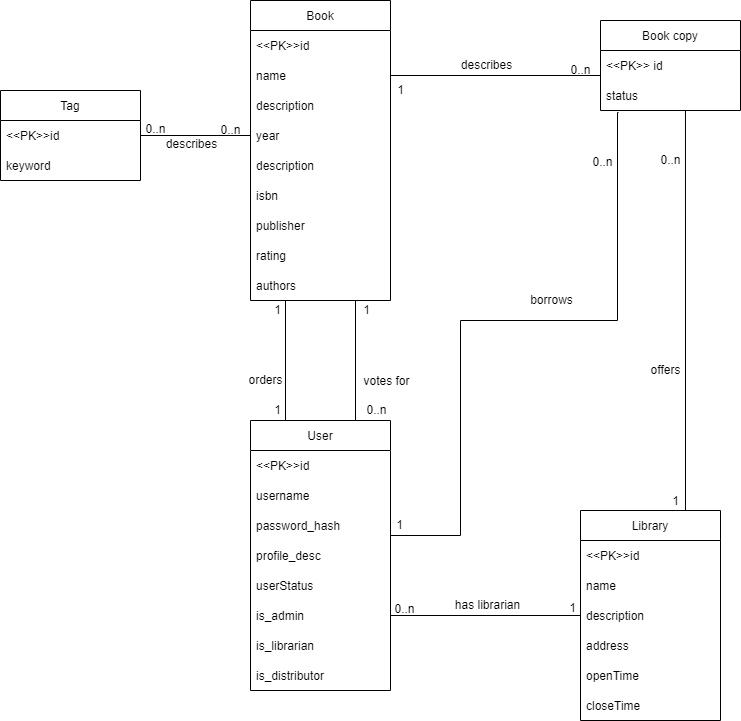

The diagram above was exported from draw.io. Its source (the exported page's mxGraphModel, read from the mxfile embedded in the PNG):
<mxGraphModel dx="1422" dy="702" grid="1" gridSize="10" guides="1" tooltips="1" connect="1" arrows="1" fold="1" page="1" pageScale="1" pageWidth="827" pageHeight="1169" math="0" shadow="0">
  <root>
    <mxCell id="0" />
    <mxCell id="1" parent="0" />
    <mxCell id="g7oMX_XpYeXBVNcX0-UI-75" style="edgeStyle=orthogonalEdgeStyle;rounded=0;orthogonalLoop=1;jettySize=auto;html=1;exitX=0.75;exitY=0;exitDx=0;exitDy=0;entryX=0.607;entryY=1;entryDx=0;entryDy=0;entryPerimeter=0;endArrow=none;endFill=0;" edge="1" parent="1" source="g7oMX_XpYeXBVNcX0-UI-1" target="g7oMX_XpYeXBVNcX0-UI-41">
      <mxGeometry relative="1" as="geometry" />
    </mxCell>
    <mxCell id="g7oMX_XpYeXBVNcX0-UI-1" value="Library" style="swimlane;fontStyle=0;childLayout=stackLayout;horizontal=1;startSize=30;horizontalStack=0;resizeParent=1;resizeParentMax=0;resizeLast=0;collapsible=1;marginBottom=0;" vertex="1" parent="1">
      <mxGeometry x="640" y="650" width="140" height="210" as="geometry" />
    </mxCell>
    <mxCell id="g7oMX_XpYeXBVNcX0-UI-2" value="&lt;&lt;PK&gt;&gt;id    " style="text;strokeColor=none;fillColor=none;align=left;verticalAlign=middle;spacingLeft=4;spacingRight=4;overflow=hidden;points=[[0,0.5],[1,0.5]];portConstraint=eastwest;rotatable=0;" vertex="1" parent="g7oMX_XpYeXBVNcX0-UI-1">
      <mxGeometry y="30" width="140" height="30" as="geometry" />
    </mxCell>
    <mxCell id="g7oMX_XpYeXBVNcX0-UI-3" value="name" style="text;strokeColor=none;fillColor=none;align=left;verticalAlign=middle;spacingLeft=4;spacingRight=4;overflow=hidden;points=[[0,0.5],[1,0.5]];portConstraint=eastwest;rotatable=0;" vertex="1" parent="g7oMX_XpYeXBVNcX0-UI-1">
      <mxGeometry y="60" width="140" height="30" as="geometry" />
    </mxCell>
    <mxCell id="g7oMX_XpYeXBVNcX0-UI-4" value="description" style="text;strokeColor=none;fillColor=none;align=left;verticalAlign=middle;spacingLeft=4;spacingRight=4;overflow=hidden;points=[[0,0.5],[1,0.5]];portConstraint=eastwest;rotatable=0;" vertex="1" parent="g7oMX_XpYeXBVNcX0-UI-1">
      <mxGeometry y="90" width="140" height="30" as="geometry" />
    </mxCell>
    <mxCell id="g7oMX_XpYeXBVNcX0-UI-22" value="address" style="text;strokeColor=none;fillColor=none;align=left;verticalAlign=middle;spacingLeft=4;spacingRight=4;overflow=hidden;points=[[0,0.5],[1,0.5]];portConstraint=eastwest;rotatable=0;" vertex="1" parent="g7oMX_XpYeXBVNcX0-UI-1">
      <mxGeometry y="120" width="140" height="30" as="geometry" />
    </mxCell>
    <mxCell id="g7oMX_XpYeXBVNcX0-UI-23" value="openTime" style="text;strokeColor=none;fillColor=none;align=left;verticalAlign=middle;spacingLeft=4;spacingRight=4;overflow=hidden;points=[[0,0.5],[1,0.5]];portConstraint=eastwest;rotatable=0;" vertex="1" parent="g7oMX_XpYeXBVNcX0-UI-1">
      <mxGeometry y="150" width="140" height="30" as="geometry" />
    </mxCell>
    <mxCell id="g7oMX_XpYeXBVNcX0-UI-21" value="closeTime" style="text;strokeColor=none;fillColor=none;align=left;verticalAlign=middle;spacingLeft=4;spacingRight=4;overflow=hidden;points=[[0,0.5],[1,0.5]];portConstraint=eastwest;rotatable=0;" vertex="1" parent="g7oMX_XpYeXBVNcX0-UI-1">
      <mxGeometry y="180" width="140" height="30" as="geometry" />
    </mxCell>
    <mxCell id="g7oMX_XpYeXBVNcX0-UI-5" value="Book" style="swimlane;fontStyle=0;childLayout=stackLayout;horizontal=1;startSize=30;horizontalStack=0;resizeParent=1;resizeParentMax=0;resizeLast=0;collapsible=1;marginBottom=0;" vertex="1" parent="1">
      <mxGeometry x="310" y="140" width="140" height="300" as="geometry" />
    </mxCell>
    <mxCell id="g7oMX_XpYeXBVNcX0-UI-6" value="&lt;&lt;PK&gt;&gt;id" style="text;strokeColor=none;fillColor=none;align=left;verticalAlign=middle;spacingLeft=4;spacingRight=4;overflow=hidden;points=[[0,0.5],[1,0.5]];portConstraint=eastwest;rotatable=0;" vertex="1" parent="g7oMX_XpYeXBVNcX0-UI-5">
      <mxGeometry y="30" width="140" height="30" as="geometry" />
    </mxCell>
    <mxCell id="g7oMX_XpYeXBVNcX0-UI-7" value="name" style="text;strokeColor=none;fillColor=none;align=left;verticalAlign=middle;spacingLeft=4;spacingRight=4;overflow=hidden;points=[[0,0.5],[1,0.5]];portConstraint=eastwest;rotatable=0;" vertex="1" parent="g7oMX_XpYeXBVNcX0-UI-5">
      <mxGeometry y="60" width="140" height="30" as="geometry" />
    </mxCell>
    <mxCell id="g7oMX_XpYeXBVNcX0-UI-15" value="description" style="text;strokeColor=none;fillColor=none;align=left;verticalAlign=middle;spacingLeft=4;spacingRight=4;overflow=hidden;points=[[0,0.5],[1,0.5]];portConstraint=eastwest;rotatable=0;" vertex="1" parent="g7oMX_XpYeXBVNcX0-UI-5">
      <mxGeometry y="90" width="140" height="30" as="geometry" />
    </mxCell>
    <mxCell id="g7oMX_XpYeXBVNcX0-UI-16" value="year" style="text;strokeColor=none;fillColor=none;align=left;verticalAlign=middle;spacingLeft=4;spacingRight=4;overflow=hidden;points=[[0,0.5],[1,0.5]];portConstraint=eastwest;rotatable=0;" vertex="1" parent="g7oMX_XpYeXBVNcX0-UI-5">
      <mxGeometry y="120" width="140" height="30" as="geometry" />
    </mxCell>
    <mxCell id="g7oMX_XpYeXBVNcX0-UI-18" value="description" style="text;strokeColor=none;fillColor=none;align=left;verticalAlign=middle;spacingLeft=4;spacingRight=4;overflow=hidden;points=[[0,0.5],[1,0.5]];portConstraint=eastwest;rotatable=0;" vertex="1" parent="g7oMX_XpYeXBVNcX0-UI-5">
      <mxGeometry y="150" width="140" height="30" as="geometry" />
    </mxCell>
    <mxCell id="g7oMX_XpYeXBVNcX0-UI-17" value="isbn" style="text;strokeColor=none;fillColor=none;align=left;verticalAlign=middle;spacingLeft=4;spacingRight=4;overflow=hidden;points=[[0,0.5],[1,0.5]];portConstraint=eastwest;rotatable=0;" vertex="1" parent="g7oMX_XpYeXBVNcX0-UI-5">
      <mxGeometry y="180" width="140" height="30" as="geometry" />
    </mxCell>
    <mxCell id="g7oMX_XpYeXBVNcX0-UI-19" value="publisher" style="text;strokeColor=none;fillColor=none;align=left;verticalAlign=middle;spacingLeft=4;spacingRight=4;overflow=hidden;points=[[0,0.5],[1,0.5]];portConstraint=eastwest;rotatable=0;" vertex="1" parent="g7oMX_XpYeXBVNcX0-UI-5">
      <mxGeometry y="210" width="140" height="30" as="geometry" />
    </mxCell>
    <mxCell id="g7oMX_XpYeXBVNcX0-UI-20" value="rating" style="text;strokeColor=none;fillColor=none;align=left;verticalAlign=middle;spacingLeft=4;spacingRight=4;overflow=hidden;points=[[0,0.5],[1,0.5]];portConstraint=eastwest;rotatable=0;" vertex="1" parent="g7oMX_XpYeXBVNcX0-UI-5">
      <mxGeometry y="240" width="140" height="30" as="geometry" />
    </mxCell>
    <mxCell id="g7oMX_XpYeXBVNcX0-UI-8" value="authors" style="text;strokeColor=none;fillColor=none;align=left;verticalAlign=middle;spacingLeft=4;spacingRight=4;overflow=hidden;points=[[0,0.5],[1,0.5]];portConstraint=eastwest;rotatable=0;" vertex="1" parent="g7oMX_XpYeXBVNcX0-UI-5">
      <mxGeometry y="270" width="140" height="30" as="geometry" />
    </mxCell>
    <mxCell id="g7oMX_XpYeXBVNcX0-UI-9" value="Book copy" style="swimlane;fontStyle=0;childLayout=stackLayout;horizontal=1;startSize=30;horizontalStack=0;resizeParent=1;resizeParentMax=0;resizeLast=0;collapsible=1;marginBottom=0;" vertex="1" parent="1">
      <mxGeometry x="660" y="160" width="140" height="90" as="geometry" />
    </mxCell>
    <mxCell id="g7oMX_XpYeXBVNcX0-UI-10" value="&lt;&lt;PK&gt;&gt; id" style="text;strokeColor=none;fillColor=none;align=left;verticalAlign=middle;spacingLeft=4;spacingRight=4;overflow=hidden;points=[[0,0.5],[1,0.5]];portConstraint=eastwest;rotatable=0;" vertex="1" parent="g7oMX_XpYeXBVNcX0-UI-9">
      <mxGeometry y="30" width="140" height="30" as="geometry" />
    </mxCell>
    <mxCell id="g7oMX_XpYeXBVNcX0-UI-41" value="status" style="text;strokeColor=none;fillColor=none;align=left;verticalAlign=middle;spacingLeft=4;spacingRight=4;overflow=hidden;points=[[0,0.5],[1,0.5]];portConstraint=eastwest;rotatable=0;" vertex="1" parent="g7oMX_XpYeXBVNcX0-UI-9">
      <mxGeometry y="60" width="140" height="30" as="geometry" />
    </mxCell>
    <mxCell id="g7oMX_XpYeXBVNcX0-UI-13" style="edgeStyle=orthogonalEdgeStyle;rounded=0;orthogonalLoop=1;jettySize=auto;html=1;exitX=0;exitY=0.5;exitDx=0;exitDy=0;entryX=1;entryY=0.5;entryDx=0;entryDy=0;endArrow=none;endFill=0;" edge="1" parent="1" target="g7oMX_XpYeXBVNcX0-UI-7">
      <mxGeometry relative="1" as="geometry">
        <mxPoint x="660" y="215" as="sourcePoint" />
      </mxGeometry>
    </mxCell>
    <mxCell id="g7oMX_XpYeXBVNcX0-UI-24" value="Tag" style="swimlane;fontStyle=0;childLayout=stackLayout;horizontal=1;startSize=30;horizontalStack=0;resizeParent=1;resizeParentMax=0;resizeLast=0;collapsible=1;marginBottom=0;" vertex="1" parent="1">
      <mxGeometry x="60" y="230" width="140" height="90" as="geometry" />
    </mxCell>
    <mxCell id="g7oMX_XpYeXBVNcX0-UI-25" value="&lt;&lt;PK&gt;&gt;id    " style="text;strokeColor=none;fillColor=none;align=left;verticalAlign=middle;spacingLeft=4;spacingRight=4;overflow=hidden;points=[[0,0.5],[1,0.5]];portConstraint=eastwest;rotatable=0;" vertex="1" parent="g7oMX_XpYeXBVNcX0-UI-24">
      <mxGeometry y="30" width="140" height="30" as="geometry" />
    </mxCell>
    <mxCell id="g7oMX_XpYeXBVNcX0-UI-26" value="keyword" style="text;strokeColor=none;fillColor=none;align=left;verticalAlign=middle;spacingLeft=4;spacingRight=4;overflow=hidden;points=[[0,0.5],[1,0.5]];portConstraint=eastwest;rotatable=0;" vertex="1" parent="g7oMX_XpYeXBVNcX0-UI-24">
      <mxGeometry y="60" width="140" height="30" as="geometry" />
    </mxCell>
    <mxCell id="g7oMX_XpYeXBVNcX0-UI-67" style="edgeStyle=orthogonalEdgeStyle;rounded=0;orthogonalLoop=1;jettySize=auto;html=1;exitX=0.25;exitY=0;exitDx=0;exitDy=0;entryX=0.25;entryY=1;entryDx=0;entryDy=0;entryPerimeter=0;endArrow=none;endFill=0;" edge="1" parent="1" source="g7oMX_XpYeXBVNcX0-UI-31" target="g7oMX_XpYeXBVNcX0-UI-8">
      <mxGeometry relative="1" as="geometry" />
    </mxCell>
    <mxCell id="g7oMX_XpYeXBVNcX0-UI-68" style="edgeStyle=orthogonalEdgeStyle;rounded=0;orthogonalLoop=1;jettySize=auto;html=1;exitX=0.75;exitY=0;exitDx=0;exitDy=0;entryX=0.75;entryY=1;entryDx=0;entryDy=0;entryPerimeter=0;endArrow=none;endFill=0;" edge="1" parent="1" source="g7oMX_XpYeXBVNcX0-UI-31" target="g7oMX_XpYeXBVNcX0-UI-8">
      <mxGeometry relative="1" as="geometry" />
    </mxCell>
    <mxCell id="g7oMX_XpYeXBVNcX0-UI-31" value="User" style="swimlane;fontStyle=0;childLayout=stackLayout;horizontal=1;startSize=30;horizontalStack=0;resizeParent=1;resizeParentMax=0;resizeLast=0;collapsible=1;marginBottom=0;" vertex="1" parent="1">
      <mxGeometry x="310" y="560" width="140" height="270" as="geometry" />
    </mxCell>
    <mxCell id="g7oMX_XpYeXBVNcX0-UI-32" value="&lt;&lt;PK&gt;&gt;id    " style="text;strokeColor=none;fillColor=none;align=left;verticalAlign=middle;spacingLeft=4;spacingRight=4;overflow=hidden;points=[[0,0.5],[1,0.5]];portConstraint=eastwest;rotatable=0;" vertex="1" parent="g7oMX_XpYeXBVNcX0-UI-31">
      <mxGeometry y="30" width="140" height="30" as="geometry" />
    </mxCell>
    <mxCell id="g7oMX_XpYeXBVNcX0-UI-33" value="username" style="text;strokeColor=none;fillColor=none;align=left;verticalAlign=middle;spacingLeft=4;spacingRight=4;overflow=hidden;points=[[0,0.5],[1,0.5]];portConstraint=eastwest;rotatable=0;" vertex="1" parent="g7oMX_XpYeXBVNcX0-UI-31">
      <mxGeometry y="60" width="140" height="30" as="geometry" />
    </mxCell>
    <mxCell id="g7oMX_XpYeXBVNcX0-UI-35" value="password_hash" style="text;strokeColor=none;fillColor=none;align=left;verticalAlign=middle;spacingLeft=4;spacingRight=4;overflow=hidden;points=[[0,0.5],[1,0.5]];portConstraint=eastwest;rotatable=0;" vertex="1" parent="g7oMX_XpYeXBVNcX0-UI-31">
      <mxGeometry y="90" width="140" height="30" as="geometry" />
    </mxCell>
    <mxCell id="g7oMX_XpYeXBVNcX0-UI-36" value="profile_desc" style="text;strokeColor=none;fillColor=none;align=left;verticalAlign=middle;spacingLeft=4;spacingRight=4;overflow=hidden;points=[[0,0.5],[1,0.5]];portConstraint=eastwest;rotatable=0;" vertex="1" parent="g7oMX_XpYeXBVNcX0-UI-31">
      <mxGeometry y="120" width="140" height="30" as="geometry" />
    </mxCell>
    <mxCell id="g7oMX_XpYeXBVNcX0-UI-37" value="userStatus" style="text;strokeColor=none;fillColor=none;align=left;verticalAlign=middle;spacingLeft=4;spacingRight=4;overflow=hidden;points=[[0,0.5],[1,0.5]];portConstraint=eastwest;rotatable=0;" vertex="1" parent="g7oMX_XpYeXBVNcX0-UI-31">
      <mxGeometry y="150" width="140" height="30" as="geometry" />
    </mxCell>
    <mxCell id="g7oMX_XpYeXBVNcX0-UI-34" value="is_admin" style="text;strokeColor=none;fillColor=none;align=left;verticalAlign=middle;spacingLeft=4;spacingRight=4;overflow=hidden;points=[[0,0.5],[1,0.5]];portConstraint=eastwest;rotatable=0;" vertex="1" parent="g7oMX_XpYeXBVNcX0-UI-31">
      <mxGeometry y="180" width="140" height="30" as="geometry" />
    </mxCell>
    <mxCell id="g7oMX_XpYeXBVNcX0-UI-38" value="is_librarian" style="text;strokeColor=none;fillColor=none;align=left;verticalAlign=middle;spacingLeft=4;spacingRight=4;overflow=hidden;points=[[0,0.5],[1,0.5]];portConstraint=eastwest;rotatable=0;" vertex="1" parent="g7oMX_XpYeXBVNcX0-UI-31">
      <mxGeometry y="210" width="140" height="30" as="geometry" />
    </mxCell>
    <mxCell id="g7oMX_XpYeXBVNcX0-UI-40" value="is_distributor" style="text;strokeColor=none;fillColor=none;align=left;verticalAlign=middle;spacingLeft=4;spacingRight=4;overflow=hidden;points=[[0,0.5],[1,0.5]];portConstraint=eastwest;rotatable=0;" vertex="1" parent="g7oMX_XpYeXBVNcX0-UI-31">
      <mxGeometry y="240" width="140" height="30" as="geometry" />
    </mxCell>
    <mxCell id="g7oMX_XpYeXBVNcX0-UI-46" value="0..n" style="text;html=1;align=center;verticalAlign=middle;resizable=0;points=[];autosize=1;strokeColor=none;fillColor=none;" vertex="1" parent="1">
      <mxGeometry x="444" y="739" width="40" height="20" as="geometry" />
    </mxCell>
    <mxCell id="g7oMX_XpYeXBVNcX0-UI-47" value="1" style="text;html=1;align=center;verticalAlign=middle;resizable=0;points=[];autosize=1;strokeColor=none;fillColor=none;" vertex="1" parent="1">
      <mxGeometry x="622" y="738" width="20" height="20" as="geometry" />
    </mxCell>
    <mxCell id="g7oMX_XpYeXBVNcX0-UI-48" value="has librarian" style="text;html=1;align=center;verticalAlign=middle;resizable=0;points=[];autosize=1;strokeColor=none;fillColor=none;" vertex="1" parent="1">
      <mxGeometry x="507" y="735" width="80" height="20" as="geometry" />
    </mxCell>
    <mxCell id="g7oMX_XpYeXBVNcX0-UI-50" value="0..n" style="text;html=1;align=center;verticalAlign=middle;resizable=0;points=[];autosize=1;strokeColor=none;fillColor=none;" vertex="1" parent="1">
      <mxGeometry x="416" y="540" width="40" height="20" as="geometry" />
    </mxCell>
    <mxCell id="g7oMX_XpYeXBVNcX0-UI-52" value="votes for" style="text;html=1;align=center;verticalAlign=middle;resizable=0;points=[];autosize=1;strokeColor=none;fillColor=none;" vertex="1" parent="1">
      <mxGeometry x="416" y="511" width="60" height="20" as="geometry" />
    </mxCell>
    <mxCell id="g7oMX_XpYeXBVNcX0-UI-54" value="orders" style="text;html=1;align=center;verticalAlign=middle;resizable=0;points=[];autosize=1;strokeColor=none;fillColor=none;" vertex="1" parent="1">
      <mxGeometry x="300" y="510" width="50" height="20" as="geometry" />
    </mxCell>
    <mxCell id="g7oMX_XpYeXBVNcX0-UI-55" value="1" style="text;html=1;align=center;verticalAlign=middle;resizable=0;points=[];autosize=1;strokeColor=none;fillColor=none;" vertex="1" parent="1">
      <mxGeometry x="327" y="540" width="20" height="20" as="geometry" />
    </mxCell>
    <mxCell id="g7oMX_XpYeXBVNcX0-UI-57" style="edgeStyle=orthogonalEdgeStyle;rounded=0;orthogonalLoop=1;jettySize=auto;html=1;exitX=1;exitY=0.5;exitDx=0;exitDy=0;endArrow=none;endFill=0;entryX=0.129;entryY=1.067;entryDx=0;entryDy=0;entryPerimeter=0;" edge="1" parent="1" source="g7oMX_XpYeXBVNcX0-UI-33" target="g7oMX_XpYeXBVNcX0-UI-41">
      <mxGeometry relative="1" as="geometry">
        <mxPoint x="630" y="300" as="targetPoint" />
        <Array as="points">
          <mxPoint x="520" y="675" />
          <mxPoint x="520" y="460" />
          <mxPoint x="677" y="460" />
          <mxPoint x="677" y="252" />
        </Array>
      </mxGeometry>
    </mxCell>
    <mxCell id="g7oMX_XpYeXBVNcX0-UI-58" value="1" style="text;html=1;align=center;verticalAlign=middle;resizable=0;points=[];autosize=1;strokeColor=none;fillColor=none;" vertex="1" parent="1">
      <mxGeometry x="416" y="440" width="20" height="20" as="geometry" />
    </mxCell>
    <mxCell id="g7oMX_XpYeXBVNcX0-UI-59" value="0..n" style="text;html=1;align=center;verticalAlign=middle;resizable=0;points=[];autosize=1;strokeColor=none;fillColor=none;" vertex="1" parent="1">
      <mxGeometry x="642" y="292" width="40" height="20" as="geometry" />
    </mxCell>
    <mxCell id="g7oMX_XpYeXBVNcX0-UI-60" value="borrows" style="text;html=1;align=center;verticalAlign=middle;resizable=0;points=[];autosize=1;strokeColor=none;fillColor=none;" vertex="1" parent="1">
      <mxGeometry x="581" y="430" width="60" height="20" as="geometry" />
    </mxCell>
    <mxCell id="g7oMX_XpYeXBVNcX0-UI-61" value="describes" style="text;html=1;align=center;verticalAlign=middle;resizable=0;points=[];autosize=1;strokeColor=none;fillColor=none;" vertex="1" parent="1">
      <mxGeometry x="511" y="195" width="70" height="20" as="geometry" />
    </mxCell>
    <mxCell id="g7oMX_XpYeXBVNcX0-UI-62" value="1" style="text;html=1;align=center;verticalAlign=middle;resizable=0;points=[];autosize=1;strokeColor=none;fillColor=none;" vertex="1" parent="1">
      <mxGeometry x="450" y="220" width="20" height="20" as="geometry" />
    </mxCell>
    <mxCell id="g7oMX_XpYeXBVNcX0-UI-63" value="0..n" style="text;html=1;align=center;verticalAlign=middle;resizable=0;points=[];autosize=1;strokeColor=none;fillColor=none;" vertex="1" parent="1">
      <mxGeometry x="620" y="200" width="40" height="20" as="geometry" />
    </mxCell>
    <mxCell id="g7oMX_XpYeXBVNcX0-UI-66" style="edgeStyle=orthogonalEdgeStyle;rounded=0;orthogonalLoop=1;jettySize=auto;html=1;exitX=0;exitY=0.5;exitDx=0;exitDy=0;entryX=1;entryY=0.5;entryDx=0;entryDy=0;endArrow=none;endFill=0;" edge="1" parent="1" source="g7oMX_XpYeXBVNcX0-UI-4" target="g7oMX_XpYeXBVNcX0-UI-34">
      <mxGeometry relative="1" as="geometry" />
    </mxCell>
    <mxCell id="g7oMX_XpYeXBVNcX0-UI-69" value="1" style="text;html=1;align=center;verticalAlign=middle;resizable=0;points=[];autosize=1;strokeColor=none;fillColor=none;" vertex="1" parent="1">
      <mxGeometry x="327" y="440" width="20" height="20" as="geometry" />
    </mxCell>
    <mxCell id="g7oMX_XpYeXBVNcX0-UI-74" value="1" style="text;html=1;align=center;verticalAlign=middle;resizable=0;points=[];autosize=1;strokeColor=none;fillColor=none;" vertex="1" parent="1">
      <mxGeometry x="449" y="655" width="20" height="20" as="geometry" />
    </mxCell>
    <mxCell id="g7oMX_XpYeXBVNcX0-UI-76" value="offers" style="text;html=1;align=center;verticalAlign=middle;resizable=0;points=[];autosize=1;strokeColor=none;fillColor=none;" vertex="1" parent="1">
      <mxGeometry x="700" y="500" width="50" height="20" as="geometry" />
    </mxCell>
    <mxCell id="g7oMX_XpYeXBVNcX0-UI-77" value="1" style="text;html=1;align=center;verticalAlign=middle;resizable=0;points=[];autosize=1;strokeColor=none;fillColor=none;" vertex="1" parent="1">
      <mxGeometry x="725" y="631" width="20" height="20" as="geometry" />
    </mxCell>
    <mxCell id="g7oMX_XpYeXBVNcX0-UI-78" value="0..n" style="text;html=1;align=center;verticalAlign=middle;resizable=0;points=[];autosize=1;strokeColor=none;fillColor=none;" vertex="1" parent="1">
      <mxGeometry x="710" y="290" width="40" height="20" as="geometry" />
    </mxCell>
    <mxCell id="g7oMX_XpYeXBVNcX0-UI-79" style="edgeStyle=orthogonalEdgeStyle;rounded=0;orthogonalLoop=1;jettySize=auto;html=1;exitX=1;exitY=0.5;exitDx=0;exitDy=0;entryX=0;entryY=0.5;entryDx=0;entryDy=0;endArrow=none;endFill=0;" edge="1" parent="1" source="g7oMX_XpYeXBVNcX0-UI-25" target="g7oMX_XpYeXBVNcX0-UI-16">
      <mxGeometry relative="1" as="geometry" />
    </mxCell>
    <mxCell id="g7oMX_XpYeXBVNcX0-UI-80" value="0..n" style="text;html=1;align=center;verticalAlign=middle;resizable=0;points=[];autosize=1;strokeColor=none;fillColor=none;" vertex="1" parent="1">
      <mxGeometry x="195" y="259" width="40" height="20" as="geometry" />
    </mxCell>
    <mxCell id="g7oMX_XpYeXBVNcX0-UI-81" value="0..n" style="text;html=1;align=center;verticalAlign=middle;resizable=0;points=[];autosize=1;strokeColor=none;fillColor=none;" vertex="1" parent="1">
      <mxGeometry x="270" y="260" width="40" height="20" as="geometry" />
    </mxCell>
    <mxCell id="g7oMX_XpYeXBVNcX0-UI-82" value="describes" style="text;html=1;align=center;verticalAlign=middle;resizable=0;points=[];autosize=1;strokeColor=none;fillColor=none;" vertex="1" parent="1">
      <mxGeometry x="216" y="274" width="70" height="20" as="geometry" />
    </mxCell>
  </root>
</mxGraphModel>